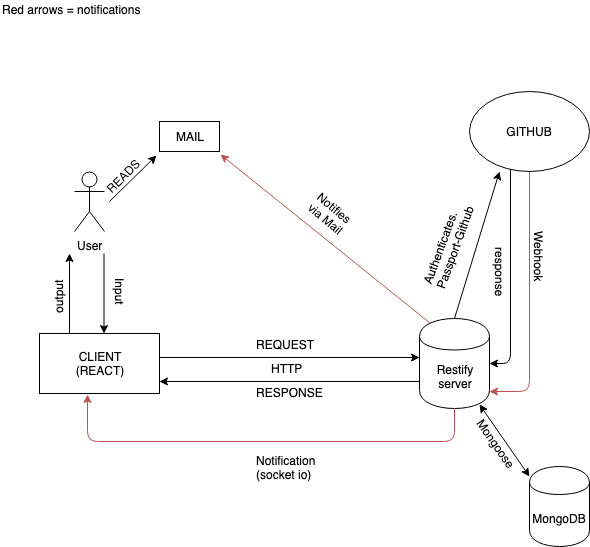

The diagram above was exported from draw.io. Its source (the exported page's mxGraphModel, read from the mxfile embedded in the PNG):
<mxGraphModel dx="918" dy="625" grid="1" gridSize="10" guides="1" tooltips="1" connect="1" arrows="1" fold="1" page="1" pageScale="1" pageWidth="827" pageHeight="1169" math="0" shadow="0">
  <root>
    <mxCell id="0" />
    <mxCell id="1" parent="0" />
    <mxCell id="RCajHvwTcsfqW80bqpxH-1" value="User&lt;br&gt;&lt;br&gt;" style="shape=umlActor;verticalLabelPosition=bottom;labelBackgroundColor=#ffffff;verticalAlign=top;html=1;outlineConnect=0;" parent="1" vertex="1">
      <mxGeometry x="105" y="230" width="30" height="60" as="geometry" />
    </mxCell>
    <mxCell id="RCajHvwTcsfqW80bqpxH-2" value="CLIENT&lt;br&gt;(REACT)&lt;br&gt;" style="rounded=0;whiteSpace=wrap;html=1;" parent="1" vertex="1">
      <mxGeometry x="70" y="392" width="120" height="60" as="geometry" />
    </mxCell>
    <mxCell id="RCajHvwTcsfqW80bqpxH-5" value="Restify&lt;br&gt;server&lt;br&gt;" style="shape=cylinder;whiteSpace=wrap;html=1;boundedLbl=1;backgroundOutline=1;" parent="1" vertex="1">
      <mxGeometry x="450" y="377" width="70" height="90" as="geometry" />
    </mxCell>
    <mxCell id="RCajHvwTcsfqW80bqpxH-6" value="GITHUB" style="ellipse;whiteSpace=wrap;html=1;" parent="1" vertex="1">
      <mxGeometry x="500" y="150" width="120" height="80" as="geometry" />
    </mxCell>
    <mxCell id="RCajHvwTcsfqW80bqpxH-7" value="" style="endArrow=classic;html=1;exitX=0.5;exitY=0;exitDx=0;exitDy=0;" parent="1" source="RCajHvwTcsfqW80bqpxH-5" edge="1">
      <mxGeometry width="50" height="50" relative="1" as="geometry">
        <mxPoint x="470" y="370" as="sourcePoint" />
        <mxPoint x="530" y="230" as="targetPoint" />
      </mxGeometry>
    </mxCell>
    <mxCell id="RCajHvwTcsfqW80bqpxH-8" value="Authenticates.&lt;br&gt;Passport-Github&lt;br&gt;" style="text;html=1;resizable=0;points=[];autosize=1;align=left;verticalAlign=top;spacingTop=-4;rotation=-70;" parent="1" vertex="1">
      <mxGeometry x="430" y="284" width="100" height="30" as="geometry" />
    </mxCell>
    <mxCell id="RCajHvwTcsfqW80bqpxH-10" value="" style="endArrow=classic;html=1;exitX=0.5;exitY=1;exitDx=0;exitDy=0;entryX=1;entryY=0.811;entryDx=0;entryDy=0;entryPerimeter=0;fillColor=#f8cecc;strokeColor=#b85450;" parent="1" source="RCajHvwTcsfqW80bqpxH-6" target="RCajHvwTcsfqW80bqpxH-5" edge="1">
      <mxGeometry width="50" height="50" relative="1" as="geometry">
        <mxPoint x="500" y="350" as="sourcePoint" />
        <mxPoint x="560" y="440" as="targetPoint" />
        <Array as="points">
          <mxPoint x="560" y="450" />
        </Array>
      </mxGeometry>
    </mxCell>
    <mxCell id="RCajHvwTcsfqW80bqpxH-11" value="Webhook&lt;br&gt;" style="text;html=1;resizable=0;points=[];align=center;verticalAlign=middle;labelBackgroundColor=#ffffff;rotation=90;" parent="RCajHvwTcsfqW80bqpxH-10" vertex="1" connectable="0">
      <mxGeometry x="-0.2841" y="-2" relative="1" as="geometry">
        <mxPoint x="12" y="-9" as="offset" />
      </mxGeometry>
    </mxCell>
    <mxCell id="RCajHvwTcsfqW80bqpxH-15" value="Notification&lt;br&gt;(socket io)&lt;br&gt;" style="text;html=1;resizable=0;points=[];autosize=1;align=left;verticalAlign=top;spacingTop=-4;" parent="1" vertex="1">
      <mxGeometry x="285" y="510" width="70" height="30" as="geometry" />
    </mxCell>
    <mxCell id="RCajHvwTcsfqW80bqpxH-17" value="RESPONSE" style="text;html=1;resizable=0;points=[];autosize=1;align=left;verticalAlign=top;spacingTop=-4;" parent="1" vertex="1">
      <mxGeometry x="285" y="442" width="80" height="20" as="geometry" />
    </mxCell>
    <mxCell id="RCajHvwTcsfqW80bqpxH-18" value="" style="endArrow=classic;html=1;exitX=0;exitY=0.7;exitDx=0;exitDy=0;" parent="1" source="RCajHvwTcsfqW80bqpxH-5" edge="1">
      <mxGeometry width="50" height="50" relative="1" as="geometry">
        <mxPoint x="388.5" y="465" as="sourcePoint" />
        <mxPoint x="190" y="440" as="targetPoint" />
      </mxGeometry>
    </mxCell>
    <mxCell id="RCajHvwTcsfqW80bqpxH-19" value="HTTP" style="text;html=1;resizable=0;points=[];autosize=1;align=left;verticalAlign=top;spacingTop=-4;" parent="1" vertex="1">
      <mxGeometry x="300" y="418" width="50" height="20" as="geometry" />
    </mxCell>
    <mxCell id="RCajHvwTcsfqW80bqpxH-20" value="" style="endArrow=classic;html=1;" parent="1" edge="1">
      <mxGeometry width="50" height="50" relative="1" as="geometry">
        <mxPoint x="190" y="416" as="sourcePoint" />
        <mxPoint x="450" y="416" as="targetPoint" />
      </mxGeometry>
    </mxCell>
    <mxCell id="RCajHvwTcsfqW80bqpxH-21" value="REQUEST" style="text;html=1;resizable=0;points=[];autosize=1;align=left;verticalAlign=top;spacingTop=-4;" parent="1" vertex="1">
      <mxGeometry x="285" y="394" width="70" height="20" as="geometry" />
    </mxCell>
    <mxCell id="RCajHvwTcsfqW80bqpxH-22" value="" style="endArrow=classic;html=1;exitX=0.5;exitY=1;exitDx=0;exitDy=0;entryX=0.4;entryY=1.017;entryDx=0;entryDy=0;entryPerimeter=0;fillColor=#f8cecc;strokeColor=#b85450;" parent="1" source="RCajHvwTcsfqW80bqpxH-5" target="RCajHvwTcsfqW80bqpxH-2" edge="1">
      <mxGeometry width="50" height="50" relative="1" as="geometry">
        <mxPoint x="390" y="540" as="sourcePoint" />
        <mxPoint x="110" y="500" as="targetPoint" />
        <Array as="points">
          <mxPoint x="485" y="500" />
          <mxPoint x="118" y="500" />
        </Array>
      </mxGeometry>
    </mxCell>
    <mxCell id="RCajHvwTcsfqW80bqpxH-25" value="MAIL" style="rounded=0;whiteSpace=wrap;html=1;" parent="1" vertex="1">
      <mxGeometry x="190" y="180" width="60" height="30" as="geometry" />
    </mxCell>
    <mxCell id="RCajHvwTcsfqW80bqpxH-26" value="" style="endArrow=classic;html=1;entryX=-0.05;entryY=1.133;entryDx=0;entryDy=0;entryPerimeter=0;" parent="1" target="RCajHvwTcsfqW80bqpxH-25" edge="1">
      <mxGeometry width="50" height="50" relative="1" as="geometry">
        <mxPoint x="140" y="260" as="sourcePoint" />
        <mxPoint x="180" y="220" as="targetPoint" />
      </mxGeometry>
    </mxCell>
    <mxCell id="RCajHvwTcsfqW80bqpxH-27" value="READS" style="text;html=1;resizable=0;points=[];autosize=1;align=left;verticalAlign=top;spacingTop=-4;rotation=-45;" parent="1" vertex="1">
      <mxGeometry x="130" y="220" width="60" height="20" as="geometry" />
    </mxCell>
    <mxCell id="RCajHvwTcsfqW80bqpxH-35" value="" style="endArrow=classic;html=1;exitX=0.15;exitY=0.05;exitDx=0;exitDy=0;exitPerimeter=0;entryX=1.017;entryY=1.1;entryDx=0;entryDy=0;entryPerimeter=0;fillColor=#f8cecc;strokeColor=#b85450;" parent="1" source="RCajHvwTcsfqW80bqpxH-5" target="RCajHvwTcsfqW80bqpxH-25" edge="1">
      <mxGeometry width="50" height="50" relative="1" as="geometry">
        <mxPoint x="420" y="390" as="sourcePoint" />
        <mxPoint x="240" y="230" as="targetPoint" />
      </mxGeometry>
    </mxCell>
    <mxCell id="RCajHvwTcsfqW80bqpxH-36" value="Notifies&lt;br&gt;via Mail&lt;br&gt;&lt;br&gt;" style="text;html=1;resizable=0;points=[];autosize=1;align=left;verticalAlign=top;spacingTop=-4;rotation=40;" parent="1" vertex="1">
      <mxGeometry x="335" y="260" width="60" height="40" as="geometry" />
    </mxCell>
    <mxCell id="RCajHvwTcsfqW80bqpxH-37" value="" style="endArrow=classic;html=1;" parent="1" edge="1">
      <mxGeometry width="50" height="50" relative="1" as="geometry">
        <mxPoint x="134.5" y="312" as="sourcePoint" />
        <mxPoint x="134.5" y="392" as="targetPoint" />
      </mxGeometry>
    </mxCell>
    <mxCell id="RCajHvwTcsfqW80bqpxH-38" value="" style="endArrow=classic;html=1;" parent="1" edge="1">
      <mxGeometry width="50" height="50" relative="1" as="geometry">
        <mxPoint x="100" y="392" as="sourcePoint" />
        <mxPoint x="100" y="312" as="targetPoint" />
      </mxGeometry>
    </mxCell>
    <mxCell id="RCajHvwTcsfqW80bqpxH-39" value="Input&lt;br&gt;&lt;br&gt;" style="text;html=1;resizable=0;points=[];autosize=1;align=left;verticalAlign=top;spacingTop=-4;rotation=90;" parent="1" vertex="1">
      <mxGeometry x="125" y="340" width="40" height="30" as="geometry" />
    </mxCell>
    <mxCell id="RCajHvwTcsfqW80bqpxH-41" value="output&lt;br&gt;&lt;br&gt;" style="text;html=1;resizable=0;points=[];autosize=1;align=left;verticalAlign=top;spacingTop=-4;rotation=-90;" parent="1" vertex="1">
      <mxGeometry x="70" y="334" width="50" height="30" as="geometry" />
    </mxCell>
    <mxCell id="RCajHvwTcsfqW80bqpxH-43" value="MongoDB" style="shape=cylinder;whiteSpace=wrap;html=1;boundedLbl=1;backgroundOutline=1;" parent="1" vertex="1">
      <mxGeometry x="560" y="525" width="60" height="80" as="geometry" />
    </mxCell>
    <mxCell id="RCajHvwTcsfqW80bqpxH-44" value="" style="endArrow=classic;startArrow=classic;html=1;exitX=0;exitY=0.125;exitDx=0;exitDy=0;exitPerimeter=0;entryX=0.85;entryY=0.95;entryDx=0;entryDy=0;entryPerimeter=0;" parent="1" source="RCajHvwTcsfqW80bqpxH-43" target="RCajHvwTcsfqW80bqpxH-5" edge="1">
      <mxGeometry width="50" height="50" relative="1" as="geometry">
        <mxPoint x="530" y="530" as="sourcePoint" />
        <mxPoint x="580" y="480" as="targetPoint" />
      </mxGeometry>
    </mxCell>
    <mxCell id="RCajHvwTcsfqW80bqpxH-51" value="Mongoose&lt;br&gt;&lt;br&gt;" style="text;html=1;resizable=0;points=[];autosize=1;align=left;verticalAlign=top;spacingTop=-4;rotation=55;" parent="1" vertex="1">
      <mxGeometry x="490" y="495" width="70" height="30" as="geometry" />
    </mxCell>
    <mxCell id="RCajHvwTcsfqW80bqpxH-52" value="Red arrows = notifications" style="text;html=1;resizable=0;points=[];autosize=1;align=left;verticalAlign=top;spacingTop=-4;" parent="1" vertex="1">
      <mxGeometry x="31" y="59" width="150" height="20" as="geometry" />
    </mxCell>
    <mxCell id="V9LWbKyDomZlkA12RXhv-2" value="" style="endArrow=classic;html=1;exitX=0.342;exitY=0.975;exitDx=0;exitDy=0;exitPerimeter=0;entryX=1;entryY=0.5;entryDx=0;entryDy=0;" edge="1" parent="1" source="RCajHvwTcsfqW80bqpxH-6" target="RCajHvwTcsfqW80bqpxH-5">
      <mxGeometry width="50" height="50" relative="1" as="geometry">
        <mxPoint x="510" y="340" as="sourcePoint" />
        <mxPoint x="541" y="410" as="targetPoint" />
        <Array as="points">
          <mxPoint x="541" y="422" />
        </Array>
      </mxGeometry>
    </mxCell>
    <mxCell id="V9LWbKyDomZlkA12RXhv-3" value="response&lt;br&gt;" style="text;html=1;resizable=0;points=[];autosize=1;align=left;verticalAlign=top;spacingTop=-4;rotation=90;" vertex="1" parent="1">
      <mxGeometry x="500" y="324" width="60" height="20" as="geometry" />
    </mxCell>
  </root>
</mxGraphModel>